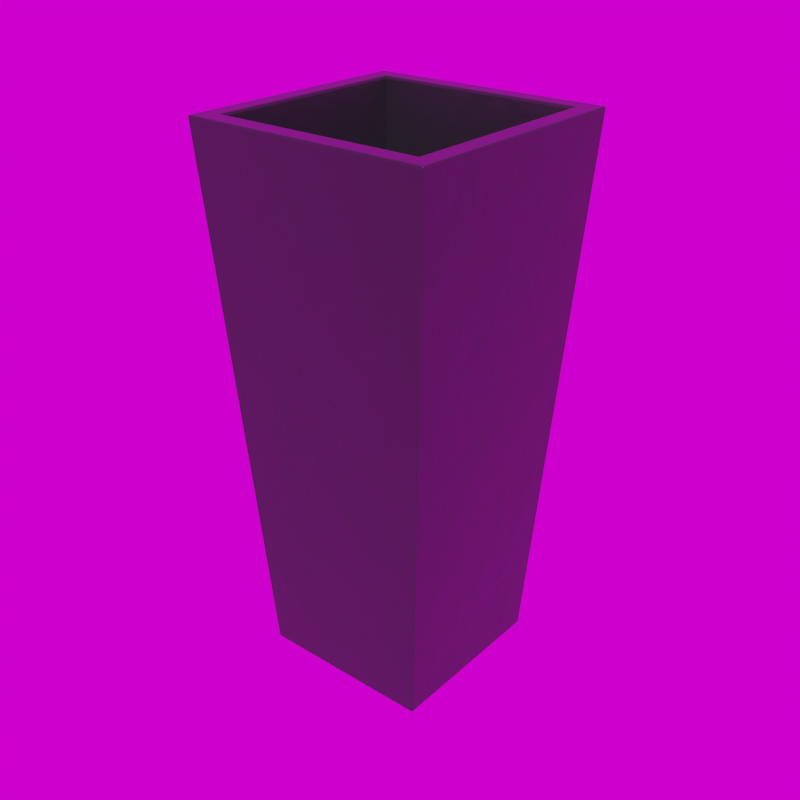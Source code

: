 # Source: Modern_Tapered_35_.blend  (saved by Blender 5.3.7; exported with 4.5.12 LTS)
import bpy
from mathutils import Matrix  # noqa: F401  (used for matrix-valued properties, if any)

bpy.ops.wm.read_factory_settings(use_empty=True)
scene = bpy.context.scene
scene.name = 'Scene'

# ---- collections
col_library = bpy.data.collections.new('Library'); scene.collection.children.link(col_library)

# ---- images (referenced by path relative to the original .blend; pixels are not part of the script)
import os
ASSET_DIR = os.environ.get("B2B_ASSET_DIR", "")  # directory of the original .blend (textures are referenced by path, not embedded)
HERE = os.path.dirname(os.path.abspath(__file__))  # packed textures are extracted next to this script under _unpacked/

def load_image(name, relpath, width, height, colorspace="sRGB"):
    """Load a texture the original file referenced (path relative to the .blend, or extracted next to this script)."""
    p = next((c for c in (os.path.join(HERE, relpath), os.path.join(ASSET_DIR, relpath)) if relpath and os.path.exists(c)), "")
    if p:
        img = bpy.data.images.load(p, check_existing=True)
        img.name = name
    else:  # same state as the original file: an image datablock whose file is absent (Cycles renders it pink)
        img = bpy.data.images.new(name, width, height)
        img.source = "FILE"
        img.filepath = "//" + (relpath or name)
    img.colorspace_settings.name = colorspace
    return img
img_abandoned_games_room_02_1k_hdr = load_image('abandoned_games_room_02_1k.hdr', 'abandoned_games_room_02_1k.hdr', 1024, 1024, 'Linear Rec.709')

# ---- materials (node trees are filled in below, after node groups)
mat_modern_fiberstone = bpy.data.materials.new('Modern Fiberstone')
mat_modern_fiberstone.use_backface_culling_lightprobe_volume = False
mat_modern_fiberstone.diffuse_color = (0.05234, 0.05134, 0.06072, 1.0)

# ---- node groups
ng_abandoned_games_room_02 = bpy.data.node_groups.new('abandoned_games_room_02', 'ShaderNodeTree')
_s = ng_abandoned_games_room_02.interface.new_socket(name='Background', in_out='OUTPUT', socket_type='NodeSocketShader')
_s = ng_abandoned_games_room_02.interface.new_socket(name='Rotation', in_out='INPUT', socket_type='NodeSocketFloat')
_s.default_value = 17.7
_s.min_value = -1e+04
_s.max_value = 1e+04
_s = ng_abandoned_games_room_02.interface.new_socket(name='Strength', in_out='INPUT', socket_type='NodeSocketFloat')
_s.default_value = 1.0
_s.min_value = 0.0
_s.max_value = 1e+06
_N = ng_abandoned_games_room_02.nodes; _L = ng_abandoned_games_room_02.links
n0 = _N.new('ShaderNodeBackground'); n0.name = 'HDRIHandler_ShaderNodeBackground'; n0.location = (373, 84)
n1 = _N.new('ShaderNodeMapping'); n1.name = 'HDRIHandler_ShaderNodeMapping'; n1.location = (-167, 154)
n2 = _N.new('ShaderNodeTexCoord'); n2.name = 'HDRIHandler_ShaderNodeTexCoord'; n2.location = (-373, 112)
n3 = _N.new('NodeGroupOutput'); n3.name = 'Group Output'; n3.location = (563, 0)
n4 = _N.new('ShaderNodeCombineXYZ'); n4.name = 'Combine XYZ'; n4.location = (-371, -154)
n5 = _N.new('NodeGroupInput'); n5.name = 'Group Input'; n5.location = (-573, 0)
n6 = _N.new('ShaderNodeTexEnvironment'); n6.name = 'HDRIHandler_ShaderNodeTexEnvironment'; n6.location = (53, 102)
n6.image = img_abandoned_games_room_02_1k_hdr
_L.new(n0.outputs[0], n3.inputs[0])
_L.new(n2.outputs[0], n1.inputs[0])
_L.new(n1.outputs[0], n6.inputs[0])
_L.new(n6.outputs[0], n0.inputs[0])
_L.new(n4.outputs[0], n1.inputs[2])
_L.new(n5.outputs[0], n4.inputs[2])
_L.new(n5.outputs[1], n0.inputs[1])
n3.is_active_output = True

# ---- material node trees
mat_modern_fiberstone.use_nodes = True; mat_modern_fiberstone.node_tree.nodes.clear()
_N = mat_modern_fiberstone.node_tree.nodes; _L = mat_modern_fiberstone.node_tree.links
n0 = _N.new('ShaderNodeBsdfPrincipled'); n0.name = 'Principled BSDF'; n0.location = (10, 300)
n0.distribution = 'GGX'
n0.subsurface_method = 'RANDOM_WALK_SKIN'
n0.inputs[0].default_value = (0.01688, 0.0166, 0.01922, 1.0)
n0.inputs[2].default_value = 0.3438
n0.inputs[3].default_value = 1.45
n0.inputs[13].default_value = 0.526
n0.inputs[27].default_value = (0.0, 0.0, 0.0, 1.0)
n0.inputs[28].default_value = 1.0
n1 = _N.new('ShaderNodeOutputMaterial'); n1.name = 'Material Output'; n1.location = (300, 300)
n2 = _N.new('ShaderNodeBump'); n2.name = 'Bump'; n2.location = (-190, -125)
n2.inputs[0].default_value = 0.05833
n2.inputs[1].default_value = 1.0
n2.inputs[2].default_value = 1.0
n3 = _N.new('ShaderNodeTexNoise'); n3.name = 'Noise Texture'; n3.location = (-379, -134)
n3.inputs[2].default_value = 1.33
n3.inputs[3].default_value = 13.46
n4 = _N.new('ShaderNodeTexCoord'); n4.name = 'Texture Coordinate'; n4.location = (-584, -107)
_L.new(n0.outputs[0], n1.inputs[0])
_L.new(n3.outputs[0], n2.inputs[3])
_L.new(n2.outputs[0], n0.inputs[5])
_L.new(n4.outputs[2], n3.inputs[0])
n1.is_active_output = True

# ---- world
world_abandoned_games_room_02 = bpy.data.worlds.new('abandoned_games_room_02'); scene.world = world_abandoned_games_room_02
world_abandoned_games_room_02.use_nodes = True; world_abandoned_games_room_02.node_tree.nodes.clear()
_N = world_abandoned_games_room_02.node_tree.nodes; _L = world_abandoned_games_room_02.node_tree.links
n0 = _N.new('ShaderNodeOutputWorld'); n0.name = 'World Output'; n0.location = (300, 300)
n1 = _N.new('ShaderNodeGroup'); n1.name = 'Group'; n1.location = (51, 313)
n1.node_tree = ng_abandoned_games_room_02
n1.inputs[0].default_value = 0.0
n1.inputs[1].default_value = 1.0
_L.new(n1.outputs[0], n0.inputs[0])
n0.is_active_output = True
world_abandoned_games_room_02.color = (0.05088, 0.05088, 0.05088)
world_abandoned_games_room_02.use_sun_shadow = False
world_abandoned_games_room_02.sun_shadow_jitter_overblur = 0.0

# ---- meshes
me_cube_005 = bpy.data.meshes.new('Cube.005')
me_cube_005.from_pydata([(-0.111, -0.111, 0.06218), (-0.111, 0.111, 0.06218), (0.111, -0.111, 0.06218), (0.111, 0.111, 0.06218), (-0.1444, -0.1444, 0.00395), (-0.1446, -0.1467, 0.00838), (-0.1467, -0.1446, 0.00838), (-0.1444, -0.1459, 0.005247), (-0.1457, -0.1457, 0.005822), (-0.1461, -0.1461, 0.00838), (-0.1459, -0.1444, 0.005247), (-0.2011, -0.2032, 0.8885), (-0.2014, -0.2014, 0.8929), (-0.2032, -0.2011, 0.8885), (-0.2013, -0.2028, 0.8917), (-0.2025, -0.2025, 0.8911), (-0.2028, -0.2013, 0.8917), (-0.2026, -0.2026, 0.8885), (-0.1444, 0.1444, 0.00395), (-0.1467, 0.1446, 0.00838), (-0.1446, 0.1467, 0.00838), (-0.1459, 0.1444, 0.005247), (-0.1457, 0.1457, 0.005822), (-0.1461, 0.1461, 0.00838), (-0.1444, 0.1459, 0.005247), (-0.2014, 0.2014, 0.8929), (-0.2011, 0.2032, 0.8885), (-0.2032, 0.2011, 0.8885), (-0.2013, 0.2028, 0.8917), (-0.2025, 0.2025, 0.891), (-0.2026, 0.2026, 0.8883), (-0.2028, 0.2013, 0.8917), (0.1444, -0.1444, 0.00395), (0.1467, -0.1446, 0.00838), (0.1446, -0.1467, 0.00838), (0.1459, -0.1444, 0.005247), (0.1457, -0.1457, 0.005822), (0.1461, -0.1461, 0.00838), (0.1444, -0.1459, 0.005247), (0.2014, -0.2014, 0.8929), (0.2011, -0.2032, 0.8885), (0.2032, -0.2011, 0.8885), (0.2013, -0.2028, 0.8917), (0.2025, -0.2025, 0.891), (0.2026, -0.2026, 0.8883), (0.2028, -0.2013, 0.8917), (0.1444, 0.1444, 0.00395), (0.1446, 0.1467, 0.00838), (0.1467, 0.1446, 0.00838), (0.1444, 0.1459, 0.005247), (0.1457, 0.1457, 0.005822), (0.1461, 0.1461, 0.00838), (0.1459, 0.1444, 0.005247), (0.2014, 0.2014, 0.8929), (0.2032, 0.2011, 0.8885), (0.2011, 0.2032, 0.8885), (0.2028, 0.2013, 0.8917), (0.2025, 0.2025, 0.891), (0.2026, 0.2026, 0.8883), (0.2013, 0.2028, 0.8917), (-0.1735, -0.1735, 0.8929), (-0.1712, -0.1712, 0.8885), (-0.172, -0.172, 0.8917), (-0.1712, 0.1712, 0.8885), (-0.1735, 0.1735, 0.8929), (-0.172, 0.172, 0.8917), (0.1712, -0.1712, 0.8885), (0.1735, -0.1735, 0.8929), (0.172, -0.172, 0.8917), (0.1712, 0.1712, 0.8885), (0.1735, 0.1735, 0.8929), (0.172, 0.172, 0.8917)], [], [(34, 40, 11, 5), (53, 25, 64, 70), (39, 53, 70, 67), (25, 12, 60, 64), (6, 13, 27, 19), (63, 61, 0, 1), (12, 39, 67, 60), (20, 26, 55, 47), (48, 54, 41, 33), (61, 66, 2, 0), (69, 63, 1, 3), (66, 69, 3, 2), (4, 7, 8, 10), (5, 9, 8, 7), (6, 10, 8, 9), (11, 14, 15, 17), (12, 16, 15, 14), (13, 17, 15, 16), (18, 21, 22, 24), (19, 23, 22, 21), (20, 24, 22, 23), (25, 28, 29, 31), (26, 30, 29, 28), (27, 31, 29, 30), (32, 35, 36, 38), (33, 37, 36, 35), (34, 38, 36, 37), (39, 42, 43, 45), (40, 44, 43, 42), (41, 45, 43, 44), (46, 49, 50, 52), (47, 51, 50, 49), (48, 52, 50, 51), (53, 56, 57, 59), (54, 58, 57, 56), (55, 59, 57, 58), (18, 4, 10, 21), (21, 10, 6, 19), (5, 11, 17, 9), (9, 17, 13, 6), (12, 25, 31, 16), (16, 31, 27, 13), (26, 20, 23, 30), (30, 23, 19, 27), (46, 18, 24, 49), (49, 24, 20, 47), (25, 53, 59, 28), (28, 59, 55, 26), (54, 48, 51, 58), (58, 51, 47, 55), (32, 46, 52, 35), (35, 52, 48, 33), (53, 39, 45, 56), (56, 45, 41, 54), (40, 34, 37, 44), (44, 37, 33, 41), (4, 32, 38, 7), (7, 38, 34, 5), (39, 12, 14, 42), (42, 14, 11, 40), (61, 63, 65, 62), (62, 65, 64, 60), (63, 69, 71, 65), (65, 71, 70, 64), (69, 66, 68, 71), (71, 68, 67, 70), (66, 61, 62, 68), (68, 62, 60, 67), (18, 46, 32, 4)])
_uv = me_cube_005.uv_layers.new(name='UVMap')
_uv.uv.foreach_set('vector', [0.3829, 0.001606, 0.4116, 0.4502, 0.2069, 0.4502, 0.2357, 0.001606, 0.9993, 0.6575, 0.7943, 0.6575, 0.8085, 0.6433, 0.9851, 0.6433, 0.9993, 0.4525, 0.9993, 0.6575, 0.9851, 0.6433, 0.9851, 0.4667, 0.7943, 0.6575, 0.7943, 0.4525, 0.8085, 0.4667, 0.8085, 0.6433, 0.1767, 0.001606, 0.2054, 0.4502, 0.000736, 0.4502, 0.02947, 0.001606, 0.4439, 0.4534, 0.6181, 0.4534, 0.5875, 0.8727, 0.4746, 0.8727, 0.7943, 0.4525, 0.9993, 0.4525, 0.9851, 0.4667, 0.8085, 0.4667, 0.7952, 0.001606, 0.824, 0.4502, 0.6193, 0.4502, 0.648, 0.001606, 0.5891, 0.001606, 0.6178, 0.4502, 0.4131, 0.4502, 0.4419, 0.001606, 0.619, 0.4534, 0.7932, 0.4534, 0.7625, 0.8727, 0.6496, 0.8727, 0.3808, 0.8711, 0.2066, 0.8711, 0.2372, 0.4518, 0.3501, 0.4518, 0.1746, 0.8711, 0.0004215, 0.8711, 0.0311, 0.4518, 0.144, 0.4518, 0.9413, 0.8059, 0.9421, 0.8059, 0.942, 0.8066, 0.9414, 0.8067, 0.2357, 0.001606, 0.2349, 0.001596, 0.2352, 0.0002884, 0.2358, 0.0, 0.1767, 0.001606, 0.1766, 0.0, 0.1772, 0.0002884, 0.1774, 0.001596, 0.2069, 0.4502, 0.2068, 0.4518, 0.2062, 0.4515, 0.2062, 0.4502, 0.7943, 0.4525, 0.7936, 0.4525, 0.7938, 0.4519, 0.7943, 0.4518, 0.2054, 0.4502, 0.2062, 0.4502, 0.2061, 0.4515, 0.2055, 0.4518, 0.7944, 0.8059, 0.7943, 0.8067, 0.7937, 0.8066, 0.7936, 0.8059, 0.02947, 0.001606, 0.02873, 0.001596, 0.02894, 0.0002885, 0.02957, 1.583e-08, 0.7952, 0.001606, 0.7951, 1.397e-08, 0.7958, 0.0002885, 0.796, 0.001596, 0.7943, 0.6575, 0.7944, 0.6582, 0.7938, 0.658, 0.7936, 0.6574, 0.824, 0.4502, 0.8247, 0.4501, 0.8247, 0.4515, 0.8241, 0.4518, 0.000736, 0.4502, 0.0006584, 0.4518, 5.046e-05, 0.4515, 0.0, 0.4501, 0.9413, 0.659, 0.9414, 0.6582, 0.942, 0.6583, 0.9421, 0.6589, 0.4419, 0.001606, 0.4411, 0.001596, 0.4413, 0.0002885, 0.4419, 0.0, 0.3829, 0.001606, 0.3828, 7.451e-09, 0.3834, 0.0002884, 0.3836, 0.001596, 0.9993, 0.4525, 0.9992, 0.4518, 0.9998, 0.4519, 1.0, 0.4525, 0.4116, 0.4502, 0.4124, 0.4501, 0.4123, 0.4515, 0.4117, 0.4518, 0.4131, 0.4502, 0.413, 0.4518, 0.4124, 0.4515, 0.4124, 0.4501, 0.7944, 0.659, 0.7936, 0.6589, 0.7937, 0.6583, 0.7943, 0.6582, 0.648, 0.001606, 0.6473, 0.001596, 0.6475, 0.0002885, 0.6481, 0.0, 0.5891, 0.001606, 0.589, 1.304e-08, 0.5896, 0.0002885, 0.5898, 0.001596, 0.9993, 0.6575, 1.0, 0.6574, 0.9998, 0.658, 0.9992, 0.6582, 0.6178, 0.4502, 0.6185, 0.4501, 0.6185, 0.4515, 0.6179, 0.4518, 0.6193, 0.4502, 0.6192, 0.4518, 0.6186, 0.4515, 0.6185, 0.4501, 0.7944, 0.8059, 0.9413, 0.8059, 0.9414, 0.8067, 0.7943, 0.8067, 0.02957, 1.583e-08, 0.1766, 0.0, 0.1767, 0.001606, 0.02947, 0.001606, 0.2357, 0.001606, 0.2069, 0.4502, 0.2062, 0.4502, 0.2349, 0.001596, 0.1774, 0.001596, 0.2062, 0.4502, 0.2054, 0.4502, 0.1767, 0.001606, 0.7943, 0.4525, 0.7943, 0.6575, 0.7936, 0.6574, 0.7936, 0.4525, 0.2055, 0.4518, 0.0006584, 0.4518, 0.000736, 0.4502, 0.2054, 0.4502, 0.824, 0.4502, 0.7952, 0.001606, 0.796, 0.001596, 0.8247, 0.4501, 0.0, 0.4501, 0.02873, 0.001596, 0.02947, 0.001606, 0.000736, 0.4502, 0.7944, 0.659, 0.7944, 0.8059, 0.7936, 0.8059, 0.7936, 0.6589, 0.6481, 0.0, 0.7951, 1.397e-08, 0.7952, 0.001606, 0.648, 0.001606, 0.7943, 0.6575, 0.9993, 0.6575, 0.9992, 0.6582, 0.7944, 0.6582, 0.8241, 0.4518, 0.6192, 0.4518, 0.6193, 0.4502, 0.824, 0.4502, 0.6178, 0.4502, 0.5891, 0.001606, 0.5898, 0.001596, 0.6185, 0.4501, 0.6185, 0.4501, 0.6473, 0.001596, 0.648, 0.001606, 0.6193, 0.4502, 0.9413, 0.659, 0.7944, 0.659, 0.7943, 0.6582, 0.9414, 0.6582, 0.4419, 0.0, 0.589, 1.304e-08, 0.5891, 0.001606, 0.4419, 0.001606, 0.9993, 0.6575, 0.9993, 0.4525, 1.0, 0.4525, 1.0, 0.6574, 0.6179, 0.4518, 0.413, 0.4518, 0.4131, 0.4502, 0.6178, 0.4502, 0.4116, 0.4502, 0.3829, 0.001606, 0.3836, 0.001596, 0.4124, 0.4501, 0.4124, 0.4501, 0.4411, 0.001596, 0.4419, 0.001606, 0.4131, 0.4502, 0.9413, 0.8059, 0.9413, 0.659, 0.9421, 0.6589, 0.9421, 0.8059, 0.2358, 0.0, 0.3828, 7.451e-09, 0.3829, 0.001606, 0.2357, 0.001606, 0.9993, 0.4525, 0.7943, 0.4525, 0.7943, 0.4518, 0.9992, 0.4518, 0.4117, 0.4518, 0.2068, 0.4518, 0.2069, 0.4502, 0.4116, 0.4502, 0.6181, 0.4534, 0.4439, 0.4534, 0.4435, 0.4518, 0.6185, 0.4518, 0.8093, 0.4675, 0.8093, 0.6425, 0.8085, 0.6433, 0.8085, 0.4667, 0.2066, 0.8711, 0.3808, 0.8711, 0.3812, 0.8727, 0.2062, 0.8727, 0.8093, 0.6425, 0.9843, 0.6425, 0.9851, 0.6433, 0.8085, 0.6433, 0.0004215, 0.8711, 0.1746, 0.8711, 0.175, 0.8727, 0.0, 0.8727, 0.9843, 0.6425, 0.9843, 0.4675, 0.9851, 0.4667, 0.9851, 0.6433, 0.7932, 0.4534, 0.619, 0.4534, 0.6185, 0.4518, 0.7936, 0.4518, 0.9843, 0.4675, 0.8093, 0.4675, 0.8085, 0.4667, 0.9851, 0.4667, 0.7944, 0.8059, 0.7944, 0.659, 0.9413, 0.659, 0.9413, 0.8059])
me_cube_005.materials.append(mat_modern_fiberstone)
me_cube_005.update()

# ---- objects
ob_modern_tapered_35 = bpy.data.objects.new('Modern Tapered 35"', me_cube_005)

# ---- transforms, parenting, visibility, modifiers, constraints
ob_modern_tapered_35.location = (5.75, -0.04147, 0.0)
ob_modern_tapered_35.rotation_euler = (0.0, -0.0, 3.142)

# ---- collection membership
col_library.objects.link(ob_modern_tapered_35)

# ---- scene / render settings (as saved in the file)
scene.frame_start = 1; scene.frame_end = 250; scene.frame_set(1)
scene.render.engine = 'CYCLES'
scene.render.resolution_x = 1080
scene.render.film_transparent = True
scene.render.bake_bias = 0.0
scene.render.bake_samples = 0
scene.cycles.samples = 1000
scene.cycles.sampling_pattern = 'TABULATED_SOBOL'
scene.cycles.adaptive_threshold = 0.05
scene.cycles.use_light_tree = False
scene.eevee.fast_gi_thickness_near = 0.1
scene.eevee.fast_gi_thickness_far = 0.0
scene.view_settings.view_transform = 'Filmic'
bpy.context.view_layer.update()

# ---- added for rendering (the .blend has no active camera and no usable light): camera, sun
cam_auto = bpy.data.cameras.new('AutoCamera')
cam_auto.lens = 50.0
cam_auto.sensor_width = 36.0
cam_auto.clip_end = 1000.0
ob_auto_camera = bpy.data.objects.new('AutoCamera', cam_auto)
scene.collection.objects.link(ob_auto_camera)
ob_auto_camera.location = (6.72934, -1.2168, 1.23201)
ob_auto_camera.rotation_euler = (1.09748, -7.21219e-08, 0.694738)
scene.camera = ob_auto_camera
light_auto_sun = bpy.data.lights.new('AutoSun', 'SUN')
light_auto_sun.energy = 3.0
light_auto_sun.angle = 0.0523599
ob_auto_sun = bpy.data.objects.new('AutoSun', light_auto_sun)
scene.collection.objects.link(ob_auto_sun)
ob_auto_sun.rotation_euler = (0.872665, 0.174533, 0.523599)
bpy.context.view_layer.update()
